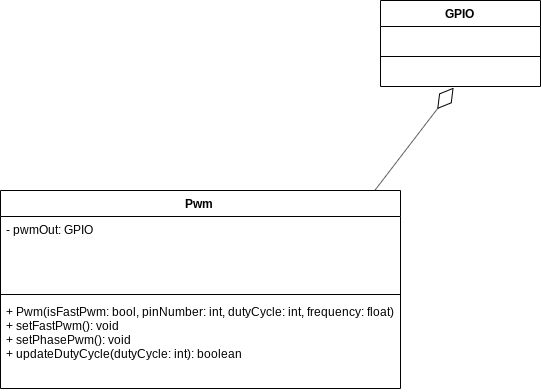

The diagram above was exported from draw.io. Its source (the exported page's mxGraphModel, read from the mxfile embedded in the PNG):
<mxGraphModel dx="1280" dy="638" grid="1" gridSize="10" guides="1" tooltips="1" connect="1" arrows="1" fold="1" page="1" pageScale="1" pageWidth="827" pageHeight="1169" math="0" shadow="0">
  <root>
    <mxCell id="0" />
    <mxCell id="1" parent="0" />
    <mxCell id="mPJnbyNPJXWQ2-X9yDOz-1" value="Pwm" style="swimlane;fontStyle=1;align=center;verticalAlign=top;childLayout=stackLayout;horizontal=1;startSize=26;horizontalStack=0;resizeParent=1;resizeParentMax=0;resizeLast=0;collapsible=1;marginBottom=0;" parent="1" vertex="1">
      <mxGeometry x="160" y="230" width="400" height="198" as="geometry" />
    </mxCell>
    <mxCell id="mPJnbyNPJXWQ2-X9yDOz-2" value="- pwmOut: GPIO" style="text;strokeColor=none;fillColor=none;align=left;verticalAlign=top;spacingLeft=4;spacingRight=4;overflow=hidden;rotatable=0;points=[[0,0.5],[1,0.5]];portConstraint=eastwest;" parent="mPJnbyNPJXWQ2-X9yDOz-1" vertex="1">
      <mxGeometry y="26" width="400" height="74" as="geometry" />
    </mxCell>
    <mxCell id="mPJnbyNPJXWQ2-X9yDOz-3" value="" style="line;strokeWidth=1;fillColor=none;align=left;verticalAlign=middle;spacingTop=-1;spacingLeft=3;spacingRight=3;rotatable=0;labelPosition=right;points=[];portConstraint=eastwest;" parent="mPJnbyNPJXWQ2-X9yDOz-1" vertex="1">
      <mxGeometry y="100" width="400" height="8" as="geometry" />
    </mxCell>
    <mxCell id="mPJnbyNPJXWQ2-X9yDOz-4" value="+ Pwm(isFastPwm: bool, pinNumber: int, dutyCycle: int, frequency: float)&#10;+ setFastPwm(): void&#10;+ setPhasePwm(): void&#10;+ updateDutyCycle(dutyCycle: int): boolean" style="text;strokeColor=none;fillColor=none;align=left;verticalAlign=top;spacingLeft=4;spacingRight=4;overflow=hidden;rotatable=0;points=[[0,0.5],[1,0.5]];portConstraint=eastwest;" parent="mPJnbyNPJXWQ2-X9yDOz-1" vertex="1">
      <mxGeometry y="108" width="400" height="90" as="geometry" />
    </mxCell>
    <mxCell id="icS-tPSK6Y8WXzn4ZYCq-1" value="GPIO" style="swimlane;fontStyle=1;align=center;verticalAlign=top;childLayout=stackLayout;horizontal=1;startSize=26;horizontalStack=0;resizeParent=1;resizeParentMax=0;resizeLast=0;collapsible=1;marginBottom=0;" vertex="1" parent="1">
      <mxGeometry x="540" y="40" width="160" height="86" as="geometry" />
    </mxCell>
    <mxCell id="icS-tPSK6Y8WXzn4ZYCq-2" value=" " style="text;strokeColor=none;fillColor=none;align=left;verticalAlign=top;spacingLeft=4;spacingRight=4;overflow=hidden;rotatable=0;points=[[0,0.5],[1,0.5]];portConstraint=eastwest;" vertex="1" parent="icS-tPSK6Y8WXzn4ZYCq-1">
      <mxGeometry y="26" width="160" height="26" as="geometry" />
    </mxCell>
    <mxCell id="icS-tPSK6Y8WXzn4ZYCq-3" value="" style="line;strokeWidth=1;fillColor=none;align=left;verticalAlign=middle;spacingTop=-1;spacingLeft=3;spacingRight=3;rotatable=0;labelPosition=right;points=[];portConstraint=eastwest;" vertex="1" parent="icS-tPSK6Y8WXzn4ZYCq-1">
      <mxGeometry y="52" width="160" height="8" as="geometry" />
    </mxCell>
    <mxCell id="icS-tPSK6Y8WXzn4ZYCq-4" value=" " style="text;strokeColor=none;fillColor=none;align=left;verticalAlign=top;spacingLeft=4;spacingRight=4;overflow=hidden;rotatable=0;points=[[0,0.5],[1,0.5]];portConstraint=eastwest;" vertex="1" parent="icS-tPSK6Y8WXzn4ZYCq-1">
      <mxGeometry y="60" width="160" height="26" as="geometry" />
    </mxCell>
    <mxCell id="icS-tPSK6Y8WXzn4ZYCq-9" value="" style="endArrow=diamondThin;endFill=0;endSize=24;html=1;entryX=0.457;entryY=1.044;entryDx=0;entryDy=0;entryPerimeter=0;exitX=0.936;exitY=-0.001;exitDx=0;exitDy=0;exitPerimeter=0;" edge="1" parent="1" source="mPJnbyNPJXWQ2-X9yDOz-1" target="icS-tPSK6Y8WXzn4ZYCq-4">
      <mxGeometry width="160" relative="1" as="geometry">
        <mxPoint x="530" y="180" as="sourcePoint" />
        <mxPoint x="690" y="180" as="targetPoint" />
      </mxGeometry>
    </mxCell>
  </root>
</mxGraphModel>